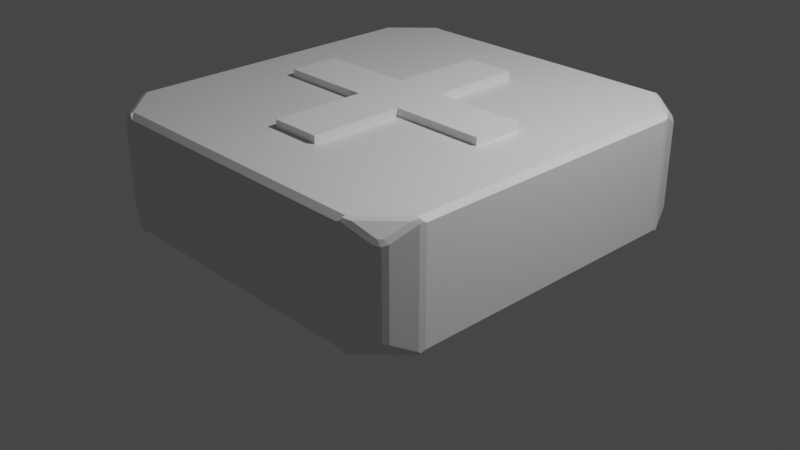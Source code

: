 # Source: curacion.blend  (saved by Blender 2.80.75; exported with 4.5.12 LTS)
import bpy
from mathutils import Matrix  # noqa: F401  (used for matrix-valued properties, if any)

bpy.ops.wm.read_factory_settings(use_empty=True)
scene = bpy.context.scene
scene.name = 'Scene'

# ---- collections
col_collection = bpy.data.collections.new('Collection'); scene.collection.children.link(col_collection)

# ---- materials (node trees are filled in below, after node groups)
mat_material = bpy.data.materials.new('Material')
mat_material.alpha_threshold = 0.0
mat_material.use_transparent_shadow = False
mat_material.line_color = (0.0, 0.0, 0.0, 1.0)

# ---- material node trees
mat_material.use_nodes = True; mat_material.node_tree.nodes.clear()
_N = mat_material.node_tree.nodes; _L = mat_material.node_tree.links
n0 = _N.new('ShaderNodeOutputMaterial'); n0.name = 'Material Output'; n0.location = (300, 300)
n1 = _N.new('ShaderNodeBsdfPrincipled'); n1.name = 'Principled BSDF'; n1.location = (10, 300)
n1.distribution = 'GGX'
n1.subsurface_method = 'BURLEY'
n1.inputs[2].default_value = 0.4
n1.inputs[3].default_value = 1.45
n1.inputs[27].default_value = (0.0, 0.0, 0.0, 1.0)
n1.inputs[28].default_value = 1.0
_L.new(n1.outputs[0], n0.inputs[0])
n0.is_active_output = True

# ---- world
world_world = bpy.data.worlds.new('World'); scene.world = world_world
world_world.use_nodes = True; world_world.node_tree.nodes.clear()
_N = world_world.node_tree.nodes; _L = world_world.node_tree.links
n0 = _N.new('ShaderNodeOutputWorld'); n0.name = 'World Output'; n0.location = (300, 300)
n1 = _N.new('ShaderNodeBackground'); n1.name = 'Background'; n1.location = (10, 300)
n1.inputs[0].default_value = (0.05088, 0.05088, 0.05088, 1.0)
_L.new(n1.outputs[0], n0.inputs[0])
n0.is_active_output = True
world_world.color = (0.05088, 0.05088, 0.05088)
world_world.use_sun_shadow = False
world_world.sun_shadow_jitter_overblur = 0.0

# ---- cameras
cam_camera = bpy.data.cameras.new('Camera')
cam_camera.clip_end = 100.0
cam_camera.ortho_scale = 7.314

# ---- lights
light_light = bpy.data.lights.new('Light', 'POINT')
light_light.transmission_factor = 0.0
light_light.energy = 1000.0
light_light.shadow_soft_size = 0.1
light_light.shadow_maximum_resolution = 0.006
light_light.use_absolute_resolution = True

# ---- meshes
me_cube = bpy.data.meshes.new('Cube')
me_cube.from_pydata([(1.955, 1.633, 0.5762), (1.912, 1.686, 0.6022), (1.865, 1.869, 0.4481), (1.832, 1.919, 0.4363), (1.833, 1.891, 0.4908), (1.774, 1.96, 0.4481), (1.796, 1.928, 0.4908), (1.824, 1.927, 0.4363), (1.537, 2.05, 0.5762), (1.59, 2.007, 0.6022), (1.537, 2.05, -0.5762), (1.59, 2.007, -0.6022), (1.774, 1.96, -0.4481), (1.824, 1.927, -0.4363), (1.796, 1.928, -0.4908), (1.912, 1.686, -0.6022), (1.955, 1.633, -0.5762), (1.833, 1.891, -0.4908), (1.832, 1.919, -0.4363), (1.865, 1.869, -0.4481), (1.537, -2.05, 0.5762), (1.59, -2.007, 0.6022), (1.774, -1.96, 0.4481), (1.824, -1.927, 0.4363), (1.796, -1.928, 0.4908), (1.865, -1.869, 0.4481), (1.833, -1.891, 0.4908), (1.832, -1.919, 0.4363), (1.955, -1.633, 0.5762), (1.912, -1.686, 0.6022), (1.955, -1.633, -0.5762), (1.912, -1.686, -0.6022), (1.865, -1.869, -0.4481), (1.832, -1.919, -0.4363), (1.833, -1.891, -0.4908), (1.59, -2.007, -0.6022), (1.537, -2.05, -0.5762), (1.796, -1.928, -0.4908), (1.824, -1.927, -0.4363), (1.774, -1.96, -0.4481), (-1.537, 2.05, 0.5762), (-1.59, 2.007, 0.6022), (-1.774, 1.96, 0.4481), (-1.824, 1.927, 0.4363), (-1.796, 1.928, 0.4908), (-1.865, 1.869, 0.4481), (-1.833, 1.891, 0.4908), (-1.832, 1.919, 0.4363), (-1.955, 1.633, 0.5762), (-1.912, 1.686, 0.6022), (-1.955, 1.633, -0.5762), (-1.912, 1.686, -0.6022), (-1.865, 1.869, -0.4481), (-1.832, 1.919, -0.4363), (-1.833, 1.891, -0.4908), (-1.59, 2.007, -0.6022), (-1.537, 2.05, -0.5762), (-1.796, 1.928, -0.4908), (-1.824, 1.927, -0.4363), (-1.774, 1.96, -0.4481), (-1.955, -1.633, 0.5762), (-1.912, -1.686, 0.6022), (-1.865, -1.869, 0.4481), (-1.832, -1.919, 0.4363), (-1.833, -1.891, 0.4908), (-1.59, -2.007, 0.6022), (-1.537, -2.05, 0.5762), (-1.796, -1.928, 0.4908), (-1.824, -1.927, 0.4363), (-1.774, -1.96, 0.4481), (-1.537, -2.05, -0.5762), (-1.59, -2.007, -0.6022), (-1.774, -1.96, -0.4481), (-1.824, -1.927, -0.4363), (-1.796, -1.928, -0.4908), (-1.865, -1.869, -0.4481), (-1.833, -1.891, -0.4908), (-1.832, -1.919, -0.4363), (-1.955, -1.633, -0.5762), (-1.912, -1.686, -0.6022), (1.914, 1.622, 0.626), (1.966, 1.569, 0.5738), (1.959, 1.61, 0.5941), (1.944, 1.616, 0.6165), (1.474, 2.061, 0.5738), (1.526, 2.009, 0.626), (1.52, 2.04, 0.6165), (1.515, 2.054, 0.5941), (1.526, 2.009, -0.626), (1.474, 2.061, -0.5738), (1.515, 2.054, -0.5941), (1.52, 2.04, -0.6165), (1.966, 1.569, -0.5738), (1.914, 1.622, -0.626), (1.944, 1.616, -0.6165), (1.959, 1.61, -0.5941), (1.526, -2.009, 0.626), (1.474, -2.061, 0.5738), (1.515, -2.054, 0.5941), (1.52, -2.04, 0.6165), (1.966, -1.569, 0.5738), (1.914, -1.622, 0.626), (1.944, -1.616, 0.6165), (1.959, -1.61, 0.5941), (1.914, -1.622, -0.626), (1.966, -1.569, -0.5738), (1.959, -1.61, -0.5941), (1.944, -1.616, -0.6165), (1.474, -2.061, -0.5738), (1.526, -2.009, -0.626), (1.52, -2.04, -0.6165), (1.515, -2.054, -0.5941), (-1.526, 2.009, 0.626), (-1.474, 2.061, 0.5738), (-1.515, 2.054, 0.5941), (-1.52, 2.04, 0.6165), (-1.966, 1.569, 0.5738), (-1.914, 1.622, 0.626), (-1.944, 1.616, 0.6165), (-1.959, 1.61, 0.5941), (-1.914, 1.622, -0.626), (-1.966, 1.569, -0.5738), (-1.959, 1.61, -0.5941), (-1.944, 1.616, -0.6165), (-1.474, 2.061, -0.5738), (-1.526, 2.009, -0.626), (-1.52, 2.04, -0.6165), (-1.515, 2.054, -0.5941), (-1.914, -1.622, 0.626), (-1.966, -1.569, 0.5738), (-1.959, -1.61, 0.5941), (-1.944, -1.616, 0.6165), (-1.474, -2.061, 0.5738), (-1.526, -2.009, 0.626), (-1.52, -2.04, 0.6165), (-1.515, -2.054, 0.5941), (-1.526, -2.009, -0.626), (-1.474, -2.061, -0.5738), (-1.515, -2.054, -0.5941), (-1.52, -2.04, -0.6165), (-1.966, -1.569, -0.5738), (-1.914, -1.622, -0.626), (-1.944, -1.616, -0.6165), (-1.959, -1.61, -0.5941)], [], [(30, 28, 25, 32), (70, 66, 69, 72), (50, 48, 45, 52), (15, 11, 14, 17), (3, 18, 13, 7), (82, 81, 92, 95, 16, 0), (23, 38, 33, 27), (55, 51, 54, 57), (29, 21, 24, 26), (0, 16, 19, 2), (90, 89, 84, 87, 8, 10), (95, 94, 15, 16), (94, 93, 88, 91, 11, 15), (79, 71, 74, 76), (60, 78, 75, 62), (73, 68, 63, 77), (20, 36, 39, 22), (106, 105, 100, 103, 28, 30), (49, 41, 44, 46), (35, 31, 34, 37), (40, 56, 59, 42), (43, 58, 53, 47), (65, 61, 64, 67), (126, 125, 120, 123, 51, 55), (10, 8, 5, 12), (80, 85, 112, 117, 128, 133, 96, 101), (2, 3, 4), (5, 6, 7), (124, 113, 84, 89), (120, 125, 88, 93, 104, 109, 136, 141), (12, 13, 14), (102, 101, 96, 99, 21, 29), (17, 18, 19), (98, 97, 108, 111, 36, 20), (22, 23, 24), (25, 26, 27), (110, 109, 104, 107, 31, 35), (111, 110, 35, 36), (32, 33, 34), (118, 117, 112, 115, 41, 49), (37, 38, 39), (114, 113, 124, 127, 56, 40), (42, 43, 44), (45, 46, 47), (140, 129, 116, 121), (127, 126, 55, 56), (52, 53, 54), (134, 133, 128, 131, 61, 65), (57, 58, 59), (130, 129, 140, 143, 78, 60), (62, 63, 64), (142, 141, 136, 139, 71, 79), (67, 68, 69), (78, 143, 142, 79), (72, 73, 74), (75, 76, 77), (5, 8, 9, 6), (83, 82, 0, 1), (0, 2, 4, 1), (3, 7, 6, 4), (92, 81, 100, 105), (15, 17, 19, 16), (18, 3, 2, 19), (91, 90, 10, 11), (10, 12, 14, 11), (13, 18, 17, 14), (8, 87, 86, 9), (7, 13, 12, 5), (75, 78, 79, 76), (139, 138, 70, 71), (70, 72, 74, 71), (73, 77, 76, 74), (135, 134, 65, 66), (65, 67, 69, 66), (68, 73, 72, 69), (131, 130, 60, 61), (60, 62, 64, 61), (63, 68, 67, 64), (138, 137, 132, 135, 66, 70), (77, 63, 62, 75), (25, 28, 29, 26), (99, 98, 20, 21), (20, 22, 24, 21), (23, 27, 26, 24), (108, 97, 132, 137), (35, 37, 39, 36), (38, 23, 22, 39), (107, 106, 30, 31), (30, 32, 34, 31), (33, 38, 37, 34), (28, 103, 102, 29), (27, 33, 32, 25), (45, 48, 49, 46), (115, 114, 40, 41), (40, 42, 44, 41), (43, 47, 46, 44), (122, 121, 116, 119, 48, 50), (55, 57, 59, 56), (58, 43, 42, 59), (123, 122, 50, 51), (50, 52, 54, 51), (53, 58, 57, 54), (48, 119, 118, 49), (47, 53, 52, 45), (9, 1, 4, 6), (80, 81, 82, 83), (84, 85, 86, 87), (88, 89, 90, 91), (92, 93, 94, 95), (96, 97, 98, 99), (100, 101, 102, 103), (104, 105, 106, 107), (108, 109, 110, 111), (112, 113, 114, 115), (116, 117, 118, 119), (120, 121, 122, 123), (124, 125, 126, 127), (128, 129, 130, 131), (132, 133, 134, 135), (136, 137, 138, 139), (140, 141, 142, 143), (104, 93, 92, 105), (80, 101, 100, 81), (84, 113, 112, 85), (116, 129, 128, 117), (132, 97, 96, 133), (88, 125, 124, 89), (140, 121, 120, 141), (108, 137, 136, 109), (86, 85, 80, 83, 1, 9)])
_uv = me_cube.uv_layers.new(name='UVMap')
_uv.uv.foreach_set('vector', [0.135, 0.7233, 0.365, 0.7233, 0.3395, 0.7322, 0.1605, 0.7322, 0.385, 0.4734, 0.615, 0.4734, 0.5895, 0.4939, 0.4105, 0.4939, 0.385, 0.7233, 0.615, 0.7233, 0.5895, 0.7322, 0.4105, 0.7322, 0.6216, 0.7728, 0.6011, 0.7533, 0.6142, 0.7581, 0.6165, 0.7603, 0.3371, 0.5086, 0.1629, 0.5086, 0.1629, 0.5081, 0.3371, 0.5081, 0.3686, 0.5274, 0.3646, 0.5298, 0.1354, 0.5298, 0.1314, 0.5274, 0.135, 0.526, 0.365, 0.526, 0.5871, 0.259, 0.4129, 0.259, 0.4129, 0.2585, 0.5871, 0.2585, 0.3989, 0.7533, 0.3784, 0.7728, 0.3835, 0.7603, 0.3858, 0.7581, 0.3784, 0.2272, 0.3989, 0.2467, 0.3858, 0.2419, 0.3835, 0.2397, 0.365, 0.526, 0.135, 0.526, 0.1605, 0.5117, 0.3395, 0.5117, 0.6314, 0.7209, 0.6354, 0.7187, 0.8646, 0.7187, 0.8686, 0.7209, 0.865, 0.7221, 0.635, 0.7221, 0.6242, 0.7777, 0.6233, 0.7773, 0.6207, 0.7736, 0.6237, 0.7765, 0.6236, 0.777, 0.6217, 0.7767, 0.597, 0.7532, 0.5967, 0.7513, 0.6011, 0.7533, 0.6216, 0.7728, 0.3784, 0.9772, 0.3989, 0.9967, 0.3858, 0.9919, 0.3835, 0.9897, 0.615, 0.5253, 0.385, 0.5253, 0.4105, 0.5052, 0.5895, 0.5052, 0.4129, 0.4991, 0.5871, 0.4991, 0.5871, 0.5001, 0.4129, 0.5001, 0.615, 0.2773, 0.385, 0.2773, 0.4105, 0.2622, 0.5895, 0.2622, 0.1314, 0.7222, 0.1354, 0.7202, 0.3646, 0.7202, 0.3686, 0.7222, 0.365, 0.7233, 0.135, 0.7233, 0.6216, 0.02279, 0.6011, 0.00329, 0.6142, 0.008063, 0.6165, 0.01033, 0.6011, 0.9967, 0.6216, 0.9772, 0.6165, 0.9897, 0.6142, 0.9919, 0.865, 0.5273, 0.635, 0.5273, 0.6605, 0.5122, 0.8395, 0.5122, 0.8371, 0.509, 0.6629, 0.509, 0.6629, 0.5085, 0.8371, 0.5085, 0.6011, 0.2467, 0.6216, 0.2272, 0.6165, 0.2397, 0.6142, 0.2419, 0.4033, 0.7513, 0.403, 0.7532, 0.3783, 0.7767, 0.3764, 0.777, 0.3784, 0.7728, 0.3989, 0.7533, 0.635, 0.7221, 0.865, 0.7221, 0.8395, 0.7313, 0.6605, 0.7313, 0.3783, 0.02668, 0.403, 0.003165, 0.597, 0.003165, 0.6217, 0.02668, 0.6217, 0.2233, 0.597, 0.2468, 0.403, 0.2468, 0.3783, 0.2233, 0.3395, 0.5117, 0.3371, 0.5099, 0.3441, 0.5104, 0.8395, 0.7313, 0.8441, 0.7321, 0.8371, 0.7324, 0.6354, 0.5313, 0.8646, 0.5313, 0.8646, 0.7187, 0.6354, 0.7187, 0.3783, 0.7767, 0.403, 0.7532, 0.597, 0.7532, 0.6217, 0.7767, 0.6217, 0.9733, 0.597, 0.9968, 0.403, 0.9968, 0.3783, 0.9733, 0.6605, 0.7313, 0.6629, 0.7324, 0.6559, 0.7321, 0.3764, 0.223, 0.3783, 0.2233, 0.403, 0.2468, 0.4033, 0.2487, 0.3989, 0.2467, 0.3784, 0.2272, 0.6165, 0.7603, 0.6165, 0.7586, 0.6182, 0.7609, 0.6186, 0.2787, 0.6146, 0.2813, 0.3854, 0.2813, 0.3814, 0.2787, 0.385, 0.2773, 0.615, 0.2773, 0.5895, 0.2622, 0.5871, 0.2604, 0.5941, 0.2609, 0.3395, 0.7322, 0.3441, 0.7329, 0.3371, 0.7333, 0.5967, 0.9987, 0.597, 0.9968, 0.6217, 0.9733, 0.6236, 0.973, 0.6216, 0.9772, 0.6011, 0.9967, 0.5959, 0.9992, 0.5963, 0.9984, 0.6002, 0.9959, 0.5972, 0.9988, 0.1605, 0.7322, 0.1629, 0.7333, 0.1559, 0.7329, 0.6236, 0.02702, 0.6217, 0.02668, 0.597, 0.003165, 0.5967, 0.001315, 0.6011, 0.00329, 0.6216, 0.02279, 0.6142, 0.9919, 0.616, 0.9919, 0.6136, 0.9935, 0.8686, 0.5287, 0.8646, 0.5313, 0.6354, 0.5313, 0.6314, 0.5287, 0.635, 0.5273, 0.865, 0.5273, 0.8395, 0.5122, 0.8371, 0.5104, 0.8441, 0.5109, 0.5895, 0.7322, 0.5941, 0.7329, 0.5871, 0.7333, 0.3854, 0.5298, 0.6146, 0.5298, 0.6146, 0.7202, 0.3854, 0.7202, 0.4041, 0.7508, 0.4037, 0.7516, 0.3998, 0.7541, 0.4028, 0.7512, 0.4105, 0.7322, 0.4129, 0.7333, 0.4059, 0.7329, 0.5967, 0.2487, 0.597, 0.2468, 0.6217, 0.2233, 0.6236, 0.223, 0.6216, 0.2272, 0.6011, 0.2467, 0.3858, 0.7581, 0.384, 0.7581, 0.3864, 0.7565, 0.6186, 0.5269, 0.6146, 0.5298, 0.3854, 0.5298, 0.3814, 0.5269, 0.385, 0.5253, 0.615, 0.5253, 0.5895, 0.5052, 0.5871, 0.5028, 0.5941, 0.5035, 0.3764, 0.973, 0.3783, 0.9733, 0.403, 0.9968, 0.4033, 0.9987, 0.3989, 0.9967, 0.3784, 0.9772, 0.6142, 0.2419, 0.616, 0.2419, 0.6136, 0.2435, 0.385, 0.5253, 0.3814, 0.5262, 0.3785, 0.525, 0.3836, 0.5209, 0.4105, 0.4939, 0.4129, 0.4964, 0.4059, 0.4957, 0.4105, 0.5052, 0.4059, 0.5035, 0.4129, 0.5028, 0.8395, 0.7313, 0.865, 0.7221, 0.8664, 0.7241, 0.8441, 0.7321, 0.3731, 0.529, 0.3686, 0.5285, 0.365, 0.5277, 0.3702, 0.5277, 0.365, 0.526, 0.3395, 0.5117, 0.3441, 0.5104, 0.3664, 0.5229, 0.3371, 0.5086, 0.3371, 0.5081, 0.3432, 0.5072, 0.3432, 0.5095, 0.1354, 0.5298, 0.3646, 0.5298, 0.3646, 0.7202, 0.1354, 0.7202, 0.6216, 0.7728, 0.6165, 0.7603, 0.6182, 0.7609, 0.624, 0.7752, 0.1629, 0.5086, 0.3371, 0.5086, 0.3395, 0.5117, 0.1605, 0.5117, 0.6269, 0.7196, 0.6314, 0.7201, 0.635, 0.7209, 0.6298, 0.7209, 0.635, 0.7221, 0.6605, 0.7313, 0.6559, 0.7321, 0.6336, 0.7241, 0.1629, 0.5081, 0.1629, 0.5086, 0.1568, 0.5095, 0.1568, 0.5072, 0.865, 0.7221, 0.8686, 0.7216, 0.8715, 0.7222, 0.8664, 0.7241, 0.3371, 0.5081, 0.1629, 0.5081, 0.1605, 0.5068, 0.3395, 0.5068, 0.4105, 0.5052, 0.385, 0.5253, 0.3836, 0.5209, 0.4059, 0.5035, 0.3769, 0.4696, 0.3814, 0.4701, 0.385, 0.4709, 0.3798, 0.4709, 0.385, 0.4734, 0.4105, 0.4939, 0.4059, 0.4957, 0.3836, 0.4779, 0.4129, 0.4991, 0.4129, 0.5001, 0.4068, 0.5019, 0.4068, 0.4973, 0.5959, 0.2492, 0.5963, 0.2484, 0.6002, 0.2459, 0.5972, 0.2488, 0.6011, 0.2467, 0.6142, 0.2419, 0.6136, 0.2435, 0.5986, 0.249, 0.5871, 0.4991, 0.4129, 0.4991, 0.4105, 0.4939, 0.5895, 0.4939, 0.6231, 0.529, 0.6186, 0.5285, 0.615, 0.5277, 0.6202, 0.5277, 0.615, 0.5253, 0.5895, 0.5052, 0.5941, 0.5035, 0.6164, 0.5209, 0.5871, 0.5001, 0.5871, 0.4991, 0.5932, 0.4973, 0.5932, 0.5019, 0.3814, 0.4717, 0.3854, 0.4687, 0.6146, 0.4687, 0.6186, 0.4717, 0.615, 0.4734, 0.385, 0.4734, 0.4129, 0.5001, 0.5871, 0.5001, 0.5895, 0.5052, 0.4105, 0.5052, 0.3395, 0.7322, 0.365, 0.7233, 0.3664, 0.7253, 0.3441, 0.7329, 0.6231, 0.2804, 0.6186, 0.2799, 0.615, 0.2791, 0.6202, 0.2791, 0.615, 0.2773, 0.5895, 0.2622, 0.5941, 0.2609, 0.6164, 0.274, 0.5871, 0.259, 0.5871, 0.2585, 0.5932, 0.2576, 0.5932, 0.26, 0.3854, 0.2813, 0.6146, 0.2813, 0.6146, 0.4687, 0.3854, 0.4687, 0.6011, 0.9967, 0.6142, 0.9919, 0.6136, 0.9935, 0.5986, 0.999, 0.4129, 0.259, 0.5871, 0.259, 0.5895, 0.2622, 0.4105, 0.2622, 0.1269, 0.721, 0.1314, 0.7215, 0.135, 0.7223, 0.1298, 0.7223, 0.135, 0.7233, 0.1605, 0.7322, 0.1559, 0.7329, 0.1336, 0.7253, 0.4129, 0.2585, 0.4129, 0.259, 0.4068, 0.26, 0.4068, 0.2576, 0.365, 0.7233, 0.3686, 0.723, 0.3715, 0.7235, 0.3664, 0.7253, 0.5871, 0.2585, 0.4129, 0.2585, 0.4105, 0.2572, 0.5895, 0.2572, 0.5895, 0.7322, 0.615, 0.7233, 0.6164, 0.7253, 0.5941, 0.7329, 0.8731, 0.5304, 0.8686, 0.5299, 0.865, 0.5291, 0.8702, 0.5291, 0.865, 0.5273, 0.8395, 0.5122, 0.8441, 0.5109, 0.8664, 0.524, 0.8371, 0.509, 0.8371, 0.5085, 0.8432, 0.5076, 0.8432, 0.51, 0.3814, 0.7222, 0.3854, 0.7202, 0.6146, 0.7202, 0.6186, 0.7222, 0.615, 0.7233, 0.385, 0.7233, 0.3989, 0.7533, 0.3858, 0.7581, 0.3864, 0.7565, 0.4014, 0.751, 0.6629, 0.509, 0.8371, 0.509, 0.8395, 0.5122, 0.6605, 0.5122, 0.3769, 0.721, 0.3814, 0.7215, 0.385, 0.7223, 0.3798, 0.7223, 0.385, 0.7233, 0.4105, 0.7322, 0.4059, 0.7329, 0.3836, 0.7253, 0.6629, 0.5085, 0.6629, 0.509, 0.6568, 0.51, 0.6568, 0.5076, 0.615, 0.7233, 0.6186, 0.723, 0.6215, 0.7235, 0.6164, 0.7253, 0.8371, 0.5085, 0.6629, 0.5085, 0.6605, 0.5072, 0.8395, 0.5072, 0.3989, 0.00329, 0.3784, 0.02279, 0.3835, 0.01033, 0.3858, 0.008063, 0.3783, 0.02668, 0.3753, 0.02932, 0.3762, 0.02741, 0.3764, 0.02702, 0.8646, 0.7187, 0.8692, 0.7207, 0.8695, 0.7206, 0.8686, 0.7209, 0.597, 0.7532, 0.5943, 0.7502, 0.5963, 0.7511, 0.5967, 0.7513, 0.1354, 0.5298, 0.1308, 0.5276, 0.1305, 0.5277, 0.1314, 0.5274, 0.403, 0.2468, 0.4057, 0.2498, 0.4037, 0.2489, 0.4033, 0.2487, 0.3646, 0.7202, 0.3692, 0.722, 0.3695, 0.7219, 0.3686, 0.7222, 0.6217, 0.9733, 0.6247, 0.9707, 0.6238, 0.9726, 0.6236, 0.973, 0.3854, 0.2813, 0.3808, 0.2789, 0.3805, 0.2791, 0.3814, 0.2787, 0.597, 0.003165, 0.5943, 0.0002406, 0.5963, 0.001134, 0.5967, 0.001315, 0.6146, 0.7202, 0.6192, 0.722, 0.6195, 0.7219, 0.6186, 0.7222, 0.3783, 0.7767, 0.3753, 0.7793, 0.3762, 0.7774, 0.3764, 0.777, 0.6354, 0.5313, 0.6308, 0.5289, 0.6305, 0.5291, 0.6314, 0.5287, 0.6217, 0.2233, 0.6247, 0.2207, 0.6238, 0.2226, 0.6236, 0.223, 0.6146, 0.4687, 0.6192, 0.4715, 0.6195, 0.4713, 0.6186, 0.4717, 0.403, 0.9968, 0.4057, 0.9998, 0.4037, 0.9989, 0.4033, 0.9987, 0.3854, 0.5298, 0.3808, 0.5272, 0.3805, 0.5273, 0.3814, 0.5269, 0.6217, 0.9733, 0.6217, 0.7767, 0.625, 0.7798, 0.625, 0.9702, 0.3783, 0.02668, 0.3783, 0.2233, 0.375, 0.2202, 0.375, 0.02984, 0.8646, 0.7187, 0.8646, 0.5313, 0.875, 0.5313, 0.875, 0.7187, 0.6146, 0.7202, 0.6146, 0.5298, 0.625, 0.5298, 0.625, 0.7202, 0.6146, 0.4687, 0.6146, 0.2813, 0.625, 0.2813, 0.625, 0.4687, 0.597, 0.7532, 0.403, 0.7532, 0.4063, 0.75, 0.5937, 0.75, 0.3854, 0.5298, 0.3854, 0.7202, 0.375, 0.7202, 0.375, 0.5298, 0.3854, 0.2813, 0.3854, 0.4687, 0.375, 0.4687, 0.375, 0.2813, 0.4033, 0.001315, 0.403, 0.003165, 0.3783, 0.02668, 0.3764, 0.02702, 0.3784, 0.02279, 0.3989, 0.00329])
me_cube.materials.append(mat_material)
me_cube.use_remesh_preserve_volume = False
me_cube.use_remesh_preserve_attributes = False
me_cube.use_mirror_vertex_groups = False
me_cube.update()
me_cube_001 = bpy.data.meshes.new('Cube.001')
me_cube_001.from_pydata([(-1.0, -1.0, -1.0), (-1.0, -1.0, 1.0), (-1.0, 1.0, -1.0), (-1.0, 1.0, 1.0), (1.0, -1.0, -1.0), (1.0, -1.0, 1.0), (1.0, 1.0, -1.0), (1.0, 1.0, 1.0), (4.648, 1.0, 1.0), (4.648, 1.0, -1.0), (4.648, -1.0, -1.0), (4.648, -1.0, 1.0), (-1.0, -4.648, -1.0), (-1.0, -4.648, 1.0), (1.0, -4.648, 1.0), (1.0, -4.648, -1.0), (-4.648, 1.0, -1.0), (-4.648, -1.0, -1.0), (-4.648, -1.0, 1.0), (-4.648, 1.0, 1.0), (-1.0, 4.648, 1.0), (-1.0, 4.648, -1.0), (1.0, 4.648, -1.0), (1.0, 4.648, 1.0)], [], [(6, 2, 21, 22), (5, 4, 10, 11), (2, 6, 4, 0), (9, 8, 11, 10), (4, 6, 9, 10), (6, 7, 8, 9), (15, 14, 13, 12), (4, 5, 14, 15), (1, 0, 12, 13), (0, 4, 15, 12), (17, 18, 19, 16), (2, 0, 17, 16), (3, 2, 16, 19), (0, 1, 18, 17), (21, 20, 23, 22), (2, 3, 20, 21), (7, 6, 22, 23), (8, 7, 23, 20, 3, 19, 18, 1, 13, 14, 5, 11)])
_uv = me_cube_001.uv_layers.new(name='UVMap')
_uv.uv.foreach_set('vector', [0.375, 0.5, 0.125, 0.5, 0.125, 0.5, 0.375, 0.5, 0.625, 0.75, 0.375, 0.75, 0.375, 0.75, 0.625, 0.75, 0.125, 0.5, 0.375, 0.5, 0.375, 0.75, 0.125, 0.75, 0.375, 0.5, 0.625, 0.5, 0.625, 0.75, 0.375, 0.75, 0.375, 0.75, 0.375, 0.5, 0.375, 0.5, 0.375, 0.75, 0.375, 0.5, 0.625, 0.5, 0.625, 0.5, 0.375, 0.5, 0.375, 0.75, 0.625, 0.75, 0.625, 1.0, 0.375, 1.0, 0.375, 0.75, 0.625, 0.75, 0.625, 0.75, 0.375, 0.75, 0.625, 0.0, 0.375, 0.0, 0.375, 0.0, 0.625, 0.0, 0.125, 0.75, 0.375, 0.75, 0.375, 0.75, 0.125, 0.75, 0.375, 0.0, 0.625, 0.0, 0.625, 0.25, 0.375, 0.25, 0.125, 0.5, 0.125, 0.75, 0.125, 0.75, 0.125, 0.5, 0.625, 0.25, 0.375, 0.25, 0.375, 0.25, 0.625, 0.25, 0.375, 0.0, 0.625, 0.0, 0.625, 0.0, 0.375, 0.0, 0.375, 0.25, 0.625, 0.25, 0.625, 0.5, 0.375, 0.5, 0.375, 0.25, 0.625, 0.25, 0.625, 0.25, 0.375, 0.25, 0.625, 0.5, 0.375, 0.5, 0.375, 0.5, 0.625, 0.5, 0.625, 0.5, 0.625, 0.5, 0.625, 0.5, 0.625, 0.25, 0.625, 0.25, 0.625, 0.25, 0.625, 0.0, 0.625, 0.0, 0.625, 0.0, 0.625, 0.75, 0.625, 0.75, 0.625, 0.75])
me_cube_001.use_remesh_preserve_volume = False
me_cube_001.use_remesh_preserve_attributes = False
me_cube_001.use_mirror_vertex_groups = False
me_cube_001.update()

# ---- objects
ob_cube = bpy.data.objects.new('Cube', me_cube)
ob_light = bpy.data.objects.new('Light', light_light)
ob_camera = bpy.data.objects.new('Camera', cam_camera)
ob_cube_001 = bpy.data.objects.new('Cube.001', me_cube_001)

# ---- transforms, parenting, visibility, modifiers, constraints
ob_cube.location = (0.006535, 0.002525, 0.626)
ob_cube.lock_rotations_4d = False
ob_cube.empty_display_type = 'ARROWS'
ob_cube.lineart.crease_threshold = 0.0
ob_light.location = (4.076, 1.005, 5.904)
ob_light.rotation_euler = (0.6503, 0.05522, 1.866)
ob_light.lock_rotations_4d = False
ob_light.empty_display_type = 'ARROWS'
ob_light.color = (0.0, 0.0, 0.0, 0.0)
ob_light.lineart.crease_threshold = 0.0
ob_camera.location = (7.359, -6.926, 4.958)
ob_camera.rotation_euler = (1.109, 0.0, 0.8149)
ob_camera.lock_rotations_4d = False
ob_camera.empty_display_type = 'ARROWS'
ob_camera.color = (0.0, 0.0, 0.0, 0.0)
ob_camera.display_type = 'WIRE'
ob_camera.lineart.crease_threshold = 0.0
ob_cube_001.location = (0.0, 0.0, 1.061)
ob_cube_001.scale = (0.2741, 0.2741, 0.2741)
ob_cube_001.lineart.crease_threshold = 0.0

# ---- collection membership
col_collection.objects.link(ob_cube)
col_collection.objects.link(ob_light)
col_collection.objects.link(ob_camera)
col_collection.objects.link(ob_cube_001)

# ---- scene / render settings (as saved in the file)
scene.camera = ob_camera
scene.frame_start = 1; scene.frame_end = 250; scene.frame_set(1)
scene.render.engine = 'BLENDER_EEVEE_NEXT'
scene.cycles.use_denoising = False
scene.cycles.samples = 128
scene.cycles.sampling_pattern = 'TABULATED_SOBOL'
scene.cycles.use_adaptive_sampling = False
scene.cycles.use_light_tree = False
scene.view_settings.view_transform = 'Filmic'
bpy.context.view_layer.update()
